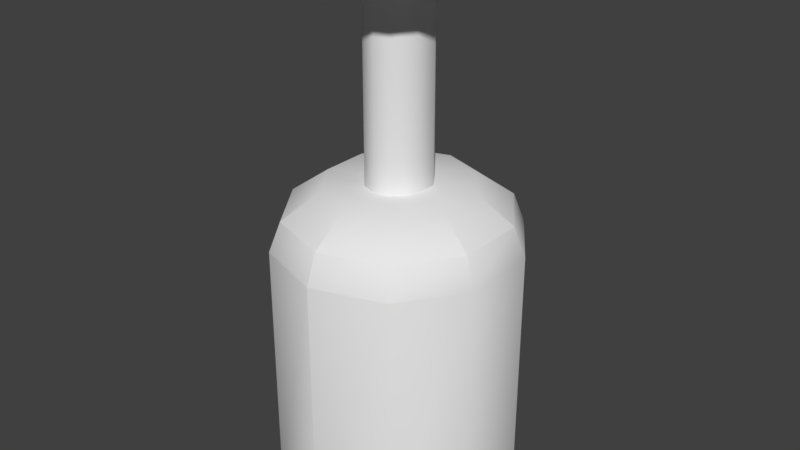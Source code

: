 # Source: Copa.blend  (saved by Blender 2.79.0; exported with 4.5.12 LTS)
import bpy
from mathutils import Matrix  # noqa: F401  (used for matrix-valued properties, if any)

bpy.ops.wm.read_factory_settings(use_empty=True)
scene = bpy.context.scene
scene.name = 'Scene'

# ---- collections
col_collection_1 = bpy.data.collections.new('Collection 1'); scene.collection.children.link(col_collection_1)

# ---- world
world_world = bpy.data.worlds.new('World'); scene.world = world_world
world_world.color = (0.05088, 0.05088, 0.05088)
world_world.use_sun_shadow = False
world_world.sun_shadow_jitter_overblur = 0.0
world_world.cycles.sampling_method = 'MANUAL'

# ---- meshes
me_untitled = bpy.data.meshes.new('Untitled')
me_untitled.from_pydata([(0.1555, -0.0571, -8.602), (5.04, -0.05711, -6.96), (8.058, -0.0571, -2.658), (8.058, -0.0571, 2.658), (5.04, -0.05711, 6.96), (0.1555, -0.0571, 8.602), (-4.728, -0.0571, 6.96), (-7.747, -0.0571, 2.658), (-7.747, -0.0571, -2.658), (-4.728, -0.0571, -6.96), (0.1555, 21.64, -5.22), (3.02, 21.64, -4.256), (4.852, 21.64, -1.645), (4.852, 21.64, 1.645), (3.02, 21.64, 4.256), (0.1555, 21.64, 5.22), (-2.709, 21.64, 4.256), (-4.541, 21.64, 1.645), (-4.541, 21.64, -1.645), (-2.709, 21.64, -4.256), (0.1555, 21.64, -2.414), (1.345, 21.64, -2.014), (2.193, 21.64, -0.8056), (2.193, 21.64, 0.8056), (1.345, 21.64, 2.014), (0.1555, 21.64, 2.414), (-1.033, 21.64, 2.014), (-1.882, 21.64, 0.8056), (-1.882, 21.64, -0.8056), (-1.033, 21.64, -2.014), (0.1555, 35.33, -2.414), (1.345, 35.33, -2.014), (2.193, 35.33, -0.8056), (2.193, 35.33, 0.8056), (1.345, 35.33, 2.014), (0.1555, 35.33, 2.414), (-1.033, 35.33, 2.014), (-1.882, 35.33, 0.8056), (-1.882, 35.33, -0.8056), (-1.033, 35.33, -2.014), (0.1555, 35.33, -6.746), (3.931, 35.33, -5.476), (6.298, 35.33, -2.102), (6.298, 35.33, 2.102), (3.931, 35.33, 5.476), (0.1555, 35.33, 6.746), (-3.62, 35.33, 5.476), (-5.987, 35.33, 2.102), (-5.987, 35.33, -2.102), (-3.62, 35.33, -5.476), (0.1555, 37.09, -8.272), (4.842, 37.09, -6.696), (7.745, 37.09, -2.559), (7.745, 37.09, 2.559), (4.842, 37.09, 6.696), (0.1555, 37.09, 8.272), (-4.531, 37.09, 6.696), (-7.434, 37.09, 2.559), (-7.434, 37.09, -2.559), (-4.531, 37.09, -6.696), (0.1555, -0.0571, -6.457), (3.759, -0.0571, -5.245), (6.025, -0.0571, -2.016), (6.025, -0.0571, 2.016), (3.759, -0.0571, 5.245), (0.1555, -0.0571, 6.457), (-3.448, -0.0571, 5.245), (-5.714, -0.0571, 2.016), (-5.714, -0.0571, -2.016), (-3.448, -0.0571, -5.245), (0.1555, 16.17, -5.22), (3.02, 16.17, -4.256), (4.852, 16.17, -1.645), (4.852, 16.17, 1.645), (3.02, 16.17, 4.256), (0.1555, 16.17, 5.22), (-2.709, 16.17, 4.256), (-4.541, 16.17, 1.645), (-4.541, 16.17, -1.645), (-2.709, 16.17, -4.256), (0.1555, 17.73, -8.602), (0.1555, 19.78, -7.814), (4.568, 19.78, -6.329), (5.04, 17.73, -6.96), (7.309, 19.78, -2.422), (8.058, 17.73, -2.658), (7.309, 19.78, 2.422), (8.058, 17.73, 2.658), (4.568, 19.78, 6.329), (5.04, 17.73, 6.96), (0.1555, 19.78, 7.814), (0.1555, 17.73, 8.602), (-4.257, 19.78, 6.329), (-4.728, 17.73, 6.96), (-6.998, 19.78, 2.422), (-7.747, 17.73, 2.658), (-6.998, 19.78, -2.422), (-7.747, 17.73, -2.658), (-4.257, 19.78, -6.329), (-4.728, 17.73, -6.96)], [], [(58, 57, 56, 55, 54, 53, 52, 51, 50, 59), (81, 98, 19, 10), (98, 96, 18, 19), (94, 17, 18, 96), (92, 16, 17, 94), (90, 15, 16, 92), (90, 88, 14, 15), (88, 86, 13, 14), (84, 12, 13, 86), (82, 11, 12, 84), (81, 10, 11, 82), (72, 73, 74, 75, 76, 77, 78, 79, 70, 71), (99, 80, 0, 9), (97, 99, 9, 8), (95, 97, 8, 7), (93, 95, 7, 6), (91, 93, 6, 5), (89, 91, 5, 4), (87, 89, 4, 3), (85, 87, 3, 2), (83, 85, 2, 1), (80, 83, 1, 0), (18, 17, 27, 28), (17, 16, 26, 27), (16, 15, 25, 26), (15, 14, 24, 25), (14, 13, 23, 24), (13, 12, 22, 23), (12, 11, 21, 22), (11, 10, 20, 21), (10, 19, 29, 20), (19, 18, 28, 29), (28, 27, 37, 38), (27, 26, 36, 37), (26, 25, 35, 36), (25, 24, 34, 35), (24, 23, 33, 34), (23, 22, 32, 33), (22, 21, 31, 32), (21, 20, 30, 31), (20, 29, 39, 30), (29, 28, 38, 39), (38, 37, 47, 48), (37, 36, 46, 47), (36, 35, 45, 46), (35, 34, 44, 45), (34, 33, 43, 44), (33, 32, 42, 43), (32, 31, 41, 42), (31, 30, 40, 41), (30, 39, 49, 40), (39, 38, 48, 49), (48, 47, 57, 58), (47, 46, 56, 57), (46, 45, 55, 56), (45, 44, 54, 55), (44, 43, 53, 54), (43, 42, 52, 53), (42, 41, 51, 52), (41, 40, 50, 51), (40, 49, 59, 50), (49, 48, 58, 59), (0, 1, 61, 60), (1, 2, 62, 61), (2, 3, 63, 62), (3, 4, 64, 63), (4, 5, 65, 64), (5, 6, 66, 65), (6, 7, 67, 66), (7, 8, 68, 67), (8, 9, 69, 68), (9, 0, 60, 69), (62, 63, 73, 72), (63, 64, 74, 73), (64, 65, 75, 74), (65, 66, 76, 75), (66, 67, 77, 76), (67, 68, 78, 77), (68, 69, 79, 78), (69, 60, 70, 79), (60, 61, 71, 70), (61, 62, 72, 71), (83, 80, 81, 82), (85, 83, 82, 84), (87, 85, 84, 86), (86, 88, 89, 87), (88, 90, 91, 89), (90, 92, 93, 91), (92, 94, 95, 93), (97, 95, 94, 96), (99, 97, 96, 98), (80, 99, 98, 81)])
me_untitled.polygons.foreach_set('use_smooth', [True] * 92)
_k = set([(0, 1), (0, 9), (0, 80), (1, 2), (1, 83), (2, 3), (3, 4), (4, 5), (4, 89), (5, 6), (5, 91), (6, 7), (6, 93), (7, 8), (8, 9), (9, 99), (10, 81), (11, 82), (12, 84), (13, 86), (14, 88), (15, 90), (16, 92), (17, 94), (18, 96), (19, 98), (20, 21), (20, 29), (21, 22), (22, 23), (23, 24), (24, 25), (25, 26), (26, 27), (27, 28), (28, 29), (30, 31), (30, 39), (31, 32), (32, 33), (33, 34), (34, 35), (35, 36), (36, 37), (37, 38), (38, 39), (40, 41), (40, 49), (41, 42), (42, 43), (43, 44), (44, 45), (45, 46), (46, 47), (47, 48), (48, 49), (50, 51), (50, 59), (51, 52), (52, 53), (53, 54), (54, 55), (55, 56), (56, 57), (57, 58), (58, 59), (60, 61), (60, 69), (61, 62), (62, 63), (63, 64), (64, 65), (65, 66), (66, 67), (67, 68), (68, 69), (70, 71), (70, 79), (71, 72), (72, 73), (73, 74), (74, 75), (75, 76), (76, 77), (77, 78), (78, 79), (80, 81), (80, 83), (80, 99), (81, 82), (81, 98), (82, 83), (82, 84), (83, 85), (84, 85), (84, 86), (86, 87), (86, 88), (87, 89), (88, 89), (88, 90), (89, 91), (90, 91), (90, 92), (91, 93), (92, 93), (92, 94), (93, 95), (94, 95), (94, 96), (96, 97), (96, 98), (97, 99), (98, 99)])
me_untitled.attributes.new('sharp_edge', 'BOOLEAN', 'EDGE').data.foreach_set('value', [ (min(e.vertices), max(e.vertices)) in _k for e in me_untitled.edges])
_uv = me_untitled.uv_layers.new(name='Texture')
_uv.uv.foreach_set('vector', [0.5232, 0.7629, 0.5306, 0.7566, 0.5407, 0.752, 0.5592, 0.7527, 0.6241, 0.7966, 0.556, 0.7982, 0.5339, 0.7892, 0.5233, 0.7813, 0.5192, 0.7751, 0.5195, 0.769, 0.04106, 0.7452, 0.04532, 0.6964, 0.08557, 0.7023, 0.08361, 0.7462, 0.04532, 0.6964, 0.05457, 0.6482, 0.09242, 0.657, 0.08557, 0.7023, 0.06821, 0.6004, 0.1058, 0.6133, 0.09242, 0.657, 0.05457, 0.6482, 0.08781, 0.5533, 0.1242, 0.5727, 0.1058, 0.6133, 0.06821, 0.6004, 0.1165, 0.5067, 0.1504, 0.5356, 0.1242, 0.5727, 0.08781, 0.5533, 0.1165, 0.5067, 0.1612, 0.4616, 0.1852, 0.5049, 0.1504, 0.5356, 0.09842, 0.9619, 0.06773, 0.9001, 0.1072, 0.8808, 0.1389, 0.9267, 0.05121, 0.8456, 0.0913, 0.8341, 0.1072, 0.8808, 0.06773, 0.9001, 0.04298, 0.7948, 0.08407, 0.7898, 0.0913, 0.8341, 0.05121, 0.8456, 0.04106, 0.7452, 0.08361, 0.7462, 0.08407, 0.7898, 0.04298, 0.7948, 0.7108, 0.6798, 0.6717, 0.6888, 0.6063, 0.677, 0.6446, 0.6158, 0.6809, 0.6017, 0.7049, 0.6061, 0.7233, 0.6184, 0.7362, 0.6314, 0.7397, 0.6476, 0.7313, 0.6639, 0.5319, 0.04643, 0.6062, 0.04643, 0.6062, 0.3031, 0.5319, 0.3031, 0.4561, 0.04643, 0.5319, 0.04643, 0.5319, 0.3031, 0.4561, 0.3031, 0.3794, 0.04643, 0.4561, 0.04643, 0.4561, 0.3031, 0.3794, 0.3031, 0.3036, 0.04643, 0.3794, 0.04643, 0.3794, 0.3031, 0.3036, 0.3031, 0.2292, 0.04643, 0.3036, 0.04643, 0.3036, 0.3031, 0.2292, 0.3031, 0.1549, 0.04643, 0.2292, 0.04643, 0.2292, 0.3031, 0.1549, 0.3031, 0.8331, 0.04643, 0.9089, 0.04643, 0.9089, 0.3031, 0.8331, 0.3031, 0.7564, 0.04643, 0.8331, 0.04643, 0.8331, 0.3031, 0.7564, 0.3031, 0.6806, 0.04643, 0.7564, 0.04643, 0.7564, 0.3031, 0.6806, 0.3031, 0.6062, 0.04643, 0.6806, 0.04643, 0.6806, 0.3031, 0.6062, 0.3031, 0.09242, 0.657, 0.1058, 0.6133, 0.1605, 0.6324, 0.154, 0.6751, 0.1058, 0.6133, 0.1242, 0.5727, 0.1775, 0.5988, 0.1605, 0.6324, 0.1242, 0.5727, 0.1504, 0.5356, 0.1931, 0.5738, 0.1775, 0.5988, 0.1504, 0.5356, 0.1852, 0.5049, 0.2086, 0.5494, 0.1931, 0.5738, 0.1389, 0.9267, 0.1072, 0.8808, 0.1614, 0.8573, 0.1743, 0.8875, 0.1072, 0.8808, 0.0913, 0.8341, 0.1482, 0.8196, 0.1614, 0.8573, 0.0913, 0.8341, 0.08407, 0.7898, 0.1479, 0.781, 0.1482, 0.8196, 0.08407, 0.7898, 0.08361, 0.7462, 0.1514, 0.7483, 0.1479, 0.781, 0.08361, 0.7462, 0.08557, 0.7023, 0.1506, 0.7149, 0.1514, 0.7483, 0.08557, 0.7023, 0.09242, 0.657, 0.154, 0.6751, 0.1506, 0.7149, 0.154, 0.6751, 0.1605, 0.6324, 0.4816, 0.7114, 0.474, 0.7384, 0.1605, 0.6324, 0.1775, 0.5988, 0.4945, 0.6849, 0.4816, 0.7114, 0.1775, 0.5988, 0.1931, 0.5738, 0.5095, 0.6606, 0.4945, 0.6849, 0.1931, 0.5738, 0.2086, 0.5494, 0.5338, 0.6371, 0.5095, 0.6606, 0.1743, 0.8875, 0.1614, 0.8573, 0.4857, 0.8506, 0.4927, 0.8834, 0.1614, 0.8573, 0.1482, 0.8196, 0.4709, 0.8231, 0.4857, 0.8506, 0.1482, 0.8196, 0.1479, 0.781, 0.4611, 0.7993, 0.4709, 0.8231, 0.1479, 0.781, 0.1514, 0.7483, 0.4555, 0.779, 0.4611, 0.7993, 0.1514, 0.7483, 0.1506, 0.7149, 0.4623, 0.7591, 0.4555, 0.779, 0.1506, 0.7149, 0.154, 0.6751, 0.474, 0.7384, 0.4623, 0.7591, 0.474, 0.7384, 0.4816, 0.7114, 0.5264, 0.752, 0.5195, 0.7604, 0.4816, 0.7114, 0.4945, 0.6849, 0.538, 0.7436, 0.5264, 0.752, 0.4945, 0.6849, 0.5095, 0.6606, 0.5618, 0.7364, 0.538, 0.7436, 0.5095, 0.6606, 0.5338, 0.6371, 0.6297, 0.7378, 0.5618, 0.7364, 0.4927, 0.8834, 0.4857, 0.8506, 0.5493, 0.8122, 0.6067, 0.8476, 0.4857, 0.8506, 0.4709, 0.8231, 0.5287, 0.7968, 0.5493, 0.8122, 0.4709, 0.8231, 0.4611, 0.7993, 0.5187, 0.7851, 0.5287, 0.7968, 0.4611, 0.7993, 0.4555, 0.779, 0.5145, 0.7762, 0.5187, 0.7851, 0.4555, 0.779, 0.4623, 0.7591, 0.5156, 0.7678, 0.5145, 0.7762, 0.4623, 0.7591, 0.474, 0.7384, 0.5195, 0.7604, 0.5156, 0.7678, 0.5195, 0.7604, 0.5264, 0.752, 0.5306, 0.7566, 0.5232, 0.7629, 0.5264, 0.752, 0.538, 0.7436, 0.5407, 0.752, 0.5306, 0.7566, 0.538, 0.7436, 0.5618, 0.7364, 0.5592, 0.7527, 0.5407, 0.752, 0.5618, 0.7364, 0.6297, 0.7378, 0.6241, 0.7966, 0.5592, 0.7527, 0.6067, 0.8476, 0.5493, 0.8122, 0.556, 0.7982, 0.6241, 0.7966, 0.5493, 0.8122, 0.5287, 0.7968, 0.5339, 0.7892, 0.556, 0.7982, 0.5287, 0.7968, 0.5187, 0.7851, 0.5233, 0.7813, 0.5339, 0.7892, 0.5187, 0.7851, 0.5145, 0.7762, 0.5192, 0.7751, 0.5233, 0.7813, 0.5145, 0.7762, 0.5156, 0.7678, 0.5195, 0.769, 0.5192, 0.7751, 0.5156, 0.7678, 0.5195, 0.7604, 0.5232, 0.7629, 0.5195, 0.769, 0.9782, 0.6366, 0.9705, 0.728, 0.9324, 0.717, 0.9366, 0.6389, 0.9705, 0.728, 0.935, 0.814, 0.9025, 0.7926, 0.9324, 0.717, 0.935, 0.814, 0.8761, 0.8862, 0.8522, 0.8577, 0.9025, 0.7926, 0.8761, 0.8862, 0.7959, 0.9308, 0.7889, 0.8941, 0.8522, 0.8577, 0.5946, 0.362, 0.6813, 0.3471, 0.6809, 0.3869, 0.6102, 0.3934, 0.6813, 0.3471, 0.7703, 0.3634, 0.756, 0.3995, 0.6809, 0.3869, 0.7703, 0.3634, 0.8503, 0.4052, 0.8269, 0.4352, 0.756, 0.3995, 0.8503, 0.4052, 0.9166, 0.4676, 0.8881, 0.4895, 0.8269, 0.4352, 0.9166, 0.4676, 0.9606, 0.5472, 0.9244, 0.562, 0.8881, 0.4895, 0.9606, 0.5472, 0.9782, 0.6366, 0.9366, 0.6389, 0.9244, 0.562, 0.9025, 0.7926, 0.8522, 0.8577, 0.6717, 0.6888, 0.7108, 0.6798, 0.8522, 0.8577, 0.7889, 0.8941, 0.6063, 0.677, 0.6717, 0.6888, 0.6102, 0.3934, 0.6809, 0.3869, 0.6446, 0.6158, 0.6063, 0.677, 0.6809, 0.3869, 0.756, 0.3995, 0.6809, 0.6017, 0.6446, 0.6158, 0.756, 0.3995, 0.8269, 0.4352, 0.7049, 0.6061, 0.6809, 0.6017, 0.8269, 0.4352, 0.8881, 0.4895, 0.7233, 0.6184, 0.7049, 0.6061, 0.8881, 0.4895, 0.9244, 0.562, 0.7362, 0.6314, 0.7233, 0.6184, 0.9244, 0.562, 0.9366, 0.6389, 0.7397, 0.6476, 0.7362, 0.6314, 0.9366, 0.6389, 0.9324, 0.717, 0.7313, 0.6639, 0.7397, 0.6476, 0.9324, 0.717, 0.9025, 0.7926, 0.7108, 0.6798, 0.7313, 0.6639, 0.01964, 0.7966, 0.01806, 0.7446, 0.04106, 0.7452, 0.04298, 0.7948, 0.02718, 0.851, 0.01964, 0.7966, 0.04298, 0.7948, 0.05121, 0.8456, 0.04212, 0.9101, 0.02718, 0.851, 0.05121, 0.8456, 0.06773, 0.9001, 0.06773, 0.9001, 0.09842, 0.9619, 0.06864, 0.9775, 0.04212, 0.9101, 0.1612, 0.4616, 0.1165, 0.5067, 0.0948, 0.4909, 0.139, 0.4373, 0.1165, 0.5067, 0.08781, 0.5533, 0.0663, 0.542, 0.0948, 0.4909, 0.08781, 0.5533, 0.06821, 0.6004, 0.04653, 0.5928, 0.0663, 0.542, 0.03244, 0.6432, 0.04653, 0.5928, 0.06821, 0.6004, 0.05457, 0.6482, 0.02284, 0.6936, 0.03244, 0.6432, 0.05457, 0.6482, 0.04532, 0.6964, 0.01806, 0.7446, 0.02284, 0.6936, 0.04532, 0.6964, 0.04106, 0.7452])
me_untitled.materials.append(None)
me_untitled.use_remesh_preserve_volume = False
me_untitled.use_remesh_preserve_attributes = False
me_untitled.use_mirror_vertex_groups = False
me_untitled.update()
me_untitled.normals_split_custom_set([tuple(v) for v in zip(*[iter([-2.156e-13, 1.0, 7.864e-08, -2.156e-13, 1.0, 7.864e-08, -2.156e-13, 1.0, 7.864e-08, -2.156e-13, 1.0, 7.864e-08, -2.156e-13, 1.0, 7.864e-08, -2.156e-13, 1.0, 7.864e-08, -2.156e-13, 1.0, 7.864e-08, -2.156e-13, 1.0, 7.864e-08, -2.156e-13, 1.0, 7.864e-08, -2.156e-13, 1.0, 7.864e-08, -0.1059, 0.6851, -0.7207, -0.349, 0.6844, -0.6402, -0.1824, 0.9524, -0.2441, -4.094e-05, 0.9526, -0.3041, -0.5148, 0.6845, -0.5162, -0.6595, 0.6835, -0.313, -0.2915, 0.9521, -0.09213, -0.1824, 0.9524, -0.2441, -0.7195, 0.6836, 0.1227, -0.2915, 0.9521, 0.0921, -0.2915, 0.9521, -0.09213, -0.7195, 0.6836, -0.1227, -0.5149, 0.6845, 0.5162, -0.1824, 0.9524, 0.2441, -0.2915, 0.9521, 0.0921, -0.6595, 0.6835, 0.313, -0.106, 0.6851, 0.7207, -2.917e-05, 0.9526, 0.3041, -0.1824, 0.9524, 0.2441, -0.349, 0.6844, 0.6401, 0.106, 0.6851, 0.7207, 0.349, 0.6845, 0.6401, 0.1824, 0.9524, 0.2441, -2.917e-05, 0.9526, 0.3041, 0.5148, 0.6845, 0.5161, 0.6594, 0.6836, 0.313, 0.2915, 0.9521, 0.09212, 0.1824, 0.9524, 0.2441, 0.7195, 0.6836, -0.1227, 0.2915, 0.9521, -0.0921, 0.2915, 0.9521, 0.09212, 0.7195, 0.6836, 0.1227, 0.5148, 0.6845, -0.5161, 0.1823, 0.9524, -0.2441, 0.2915, 0.9521, -0.0921, 0.6594, 0.6835, -0.313, 0.1059, 0.6851, -0.7207, -4.094e-05, 0.9526, -0.3041, 0.1823, 0.9524, -0.2441, 0.349, 0.6844, -0.6401, 0.0, -1.0, -5.026e-08, 0.0, -1.0, -5.026e-08, 0.0, -1.0, -5.026e-08, 0.0, -1.0, -5.026e-08, 0.0, -1.0, -5.026e-08, 0.0, -1.0, -5.026e-08, 0.0, -1.0, -5.026e-08, 0.0, -1.0, -5.026e-08, 0.0, -1.0, -5.026e-08, 0.0, -1.0, -5.026e-08, -0.5079, 0.1215, -0.8528, -0.1061, 0.1217, -0.9869, -2.474e-06, 0.000107, -1.0, -0.5986, 1.464e-05, -0.8011, -0.9375, 0.1829, -0.2961, -0.6738, 0.1216, -0.7288, -0.5985, 1.504e-05, -0.8011, -0.9536, 3.809e-07, -0.3012, -0.9375, 0.1829, 0.2961, -0.9375, 0.1829, -0.2961, -0.9536, 3.809e-07, -0.3012, -0.9536, 3.809e-07, 0.3012, -0.6738, 0.1215, 0.7288, -0.9375, 0.1829, 0.2961, -0.9536, 3.809e-07, 0.3012, -0.5985, 1.508e-05, 0.8011, -0.1061, 0.1218, 0.9869, -0.5079, 0.1215, 0.8528, -0.5986, 1.463e-05, 0.8011, -3.07e-06, 1.519e-05, 1.0, 0.5079, 0.1215, 0.8528, 0.1061, 0.1218, 0.9869, 8.047e-07, 1.519e-05, 1.0, 0.5986, 1.471e-05, 0.8011, 0.9375, 0.183, 0.2961, 0.6738, 0.1217, 0.7288, 0.5985, 1.485e-05, 0.8011, 0.9536, 2.958e-07, 0.3012, 0.9375, 0.183, -0.2961, 0.9375, 0.183, 0.2961, 0.9536, 2.958e-07, 0.3012, 0.9536, 2.958e-07, -0.3012, 0.6738, 0.1217, -0.7288, 0.9375, 0.183, -0.2961, 0.9536, 2.958e-07, -0.3012, 0.5985, 1.491e-05, -0.8011, 0.1061, 0.1218, -0.9869, 0.5079, 0.1215, -0.8528, 0.5986, 0.0001044, -0.8011, 1.788e-07, 1.526e-05, -1.0, -0.2915, 0.9521, -0.09213, -0.2915, 0.9521, 0.0921, 0.0, 1.0, 1.537e-07, 0.0, 1.0, -1.537e-07, -0.2915, 0.9521, 0.0921, -0.1824, 0.9524, 0.2441, 0.0, 1.0, -1.4e-08, 0.0, 1.0, 1.537e-07, -0.1824, 0.9524, 0.2441, -2.917e-05, 0.9526, 0.3041, 0.0, 1.0, -3.355e-07, 0.0, 1.0, -1.4e-08, -2.917e-05, 0.9526, 0.3041, 0.1824, 0.9524, 0.2441, 0.0, 1.0, -4.752e-07, 0.0, 1.0, -3.355e-07, 0.1824, 0.9524, 0.2441, 0.2915, 0.9521, 0.09212, 0.0, 1.0, -3.075e-07, 0.0, 1.0, -4.752e-07, 0.2915, 0.9521, 0.09212, 0.2915, 0.9521, -0.0921, 0.0, 1.0, 0.0, 0.0, 1.0, -3.075e-07, 0.2915, 0.9521, -0.0921, 0.1823, 0.9524, -0.2441, 0.0, 1.0, 1.677e-07, 0.0, 1.0, 0.0, 0.1823, 0.9524, -0.2441, -4.094e-05, 0.9526, -0.3041, 0.0, 1.0, 3.355e-07, 0.0, 1.0, 1.677e-07, -4.094e-05, 0.9526, -0.3041, -0.1824, 0.9524, -0.2441, 0.0, 1.0, 1.4e-08, 0.0, 1.0, 3.355e-07, -0.1824, 0.9524, -0.2441, -0.2915, 0.9521, -0.09213, 0.0, 1.0, -1.537e-07, 0.0, 1.0, 1.4e-08, -0.9536, 2.325e-07, -0.3012, -0.9536, 2.325e-07, 0.3012, -0.9536, 2.325e-07, 0.3012, -0.9536, 2.325e-07, -0.3012, -0.9536, 2.325e-07, 0.3012, -0.5985, 1.422e-07, 0.8011, -0.5985, 1.422e-07, 0.8011, -0.9536, 2.325e-07, 0.3012, -0.5985, 1.422e-07, 0.8011, -4.003e-08, -1.374e-09, 1.0, 6.005e-08, -1.374e-09, 1.0, -0.5985, 1.422e-07, 0.8011, -4.003e-08, -1.374e-09, 1.0, 0.5985, 2.259e-07, 0.8011, 0.5985, 2.259e-07, 0.8011, 6.005e-08, -1.374e-09, 1.0, 0.5985, 2.259e-07, 0.8011, 0.9536, 1.043e-06, 0.3012, 0.9536, 1.043e-06, 0.3012, 0.5985, 2.259e-07, 0.8011, 0.9536, 1.043e-06, 0.3012, 0.9536, 1.043e-06, -0.3012, 0.9536, 1.043e-06, -0.3012, 0.9536, 1.043e-06, 0.3012, 0.9536, 1.043e-06, -0.3012, 0.5985, 2.259e-07, -0.8011, 0.5985, 2.259e-07, -0.8011, 0.9536, 1.043e-06, -0.3012, 0.5985, 2.259e-07, -0.8011, -4.003e-08, -1.374e-09, -1.0, 6.005e-08, -1.374e-09, -1.0, 0.5985, 2.259e-07, -0.8011, -4.003e-08, -1.374e-09, -1.0, -0.5985, 1.422e-07, -0.8011, -0.5985, 1.422e-07, -0.8011, 6.005e-08, -1.374e-09, -1.0, -0.5985, 1.422e-07, -0.8011, -0.9536, 2.325e-07, -0.3012, -0.9536, 2.325e-07, -0.3012, -0.5985, 1.422e-07, -0.8011, 4.572e-07, -1.0, 6.639e-07, 4.572e-07, -1.0, -9.959e-07, 4.572e-07, -1.0, -9.959e-07, 4.572e-07, -1.0, 6.639e-07, 4.572e-07, -1.0, -9.959e-07, 6.839e-07, -1.0, -2.863e-07, 6.839e-07, -1.0, -2.863e-07, 4.572e-07, -1.0, -9.959e-07, 6.839e-07, -1.0, -2.863e-07, 3.719e-12, -1.0, 1.419e-06, 2.6e-12, -1.0, 1.419e-06, 6.839e-07, -1.0, -2.863e-07, 3.719e-12, -1.0, 1.419e-06, -6.912e-07, -1.0, 1.373e-06, -6.912e-07, -1.0, 1.373e-06, 2.6e-12, -1.0, 1.419e-06, -6.912e-07, -1.0, 1.373e-06, 0.0, -1.0, 6.639e-07, 0.0, -1.0, 6.639e-07, -6.912e-07, -1.0, 1.373e-06, 0.0, -1.0, 6.639e-07, 0.0, -1.0, -3.32e-07, 0.0, -1.0, -3.32e-07, 0.0, -1.0, 6.639e-07, 0.0, -1.0, -3.32e-07, -6.912e-07, -1.0, -1.041e-06, -6.912e-07, -1.0, -1.041e-06, 0.0, -1.0, -3.32e-07, -6.912e-07, -1.0, -1.041e-06, 3.719e-12, -1.0, -1.419e-06, 2.6e-12, -1.0, -1.419e-06, -6.912e-07, -1.0, -1.041e-06, 3.719e-12, -1.0, -1.419e-06, 6.839e-07, -1.0, -4.562e-08, 6.839e-07, -1.0, -4.562e-08, 2.6e-12, -1.0, -1.419e-06, 6.839e-07, -1.0, -4.562e-08, 4.572e-07, -1.0, 6.639e-07, 4.572e-07, -1.0, 6.639e-07, 6.839e-07, -1.0, -4.562e-08, -0.7222, -0.653, -0.2281, -0.7222, -0.653, 0.2281, -0.7222, -0.653, 0.2281, -0.7222, -0.653, -0.2281, -0.7222, -0.653, 0.2281, -0.4526, -0.6544, 0.6058, -0.4526, -0.6544, 0.6058, -0.7222, -0.653, 0.2281, -0.4526, -0.6544, 0.6058, -9.494e-08, -0.6553, 0.7554, -1.605e-06, -0.6553, 0.7554, -0.4526, -0.6544, 0.6058, -9.494e-08, -0.6553, 0.7554, 0.4526, -0.6544, 0.6058, 0.4526, -0.6544, 0.6058, -1.605e-06, -0.6553, 0.7554, 0.4526, -0.6544, 0.6058, 0.7222, -0.653, 0.2281, 0.7222, -0.653, 0.2281, 0.4526, -0.6544, 0.6058, 0.7222, -0.653, 0.2281, 0.7222, -0.653, -0.2281, 0.7222, -0.653, -0.2281, 0.7222, -0.653, 0.2281, 0.7222, -0.653, -0.2281, 0.4526, -0.6544, -0.6058, 0.4526, -0.6544, -0.6058, 0.7222, -0.653, -0.2281, 0.4526, -0.6544, -0.6058, -9.494e-08, -0.6553, -0.7554, -1.605e-06, -0.6553, -0.7554, 0.4526, -0.6544, -0.6058, -9.494e-08, -0.6553, -0.7554, -0.4526, -0.6544, -0.6058, -0.4526, -0.6544, -0.6058, -1.605e-06, -0.6553, -0.7554, -0.4526, -0.6544, -0.6058, -0.7222, -0.653, -0.2281, -0.7222, -0.653, -0.2281, -0.4526, -0.6544, -0.6058, -4.194e-07, -1.0, 4.665e-07, -4.37e-07, -1.0, 6.28e-07, -4.37e-07, -1.0, 6.28e-07, -4.194e-07, -1.0, 4.665e-07, -4.37e-07, -1.0, 6.28e-07, 6.396e-07, -1.0, 2.589e-07, 6.396e-07, -1.0, 2.589e-07, -4.37e-07, -1.0, 6.28e-07, 6.396e-07, -1.0, 2.589e-07, 6.396e-07, -1.0, -2.589e-07, 6.396e-07, -1.0, -2.589e-07, 6.396e-07, -1.0, 2.589e-07, 6.396e-07, -1.0, -2.589e-07, -4.37e-07, -1.0, -6.28e-07, -4.37e-07, -1.0, -6.28e-07, 6.396e-07, -1.0, -2.589e-07, -4.37e-07, -1.0, -6.28e-07, -4.194e-07, -1.0, -4.665e-07, -4.194e-07, -1.0, -4.665e-07, -4.37e-07, -1.0, -6.28e-07, -4.194e-07, -1.0, -4.665e-07, -1.68e-07, -1.0, 1.942e-07, -1.68e-07, -1.0, 1.942e-07, -4.194e-07, -1.0, -4.665e-07, -1.68e-07, -1.0, 1.942e-07, -9.872e-07, -1.0, 2.916e-07, -9.872e-07, -1.0, 2.916e-07, -1.68e-07, -1.0, 1.942e-07, -9.872e-07, -1.0, 2.916e-07, -9.872e-07, -1.0, -2.916e-07, -9.872e-07, -1.0, -2.916e-07, -9.872e-07, -1.0, 2.916e-07, -9.872e-07, -1.0, -2.916e-07, -1.68e-07, -1.0, -1.942e-07, -1.68e-07, -1.0, -1.942e-07, -9.872e-07, -1.0, -2.916e-07, -1.68e-07, -1.0, -1.942e-07, -4.194e-07, -1.0, 4.665e-07, -4.194e-07, -1.0, 4.665e-07, -1.68e-07, -1.0, -1.942e-07, -0.9508, -0.07559, 0.3003, -0.9508, -0.07559, -0.3003, -0.9508, -0.07559, -0.3003, -0.9508, -0.07559, 0.3003, -0.9508, -0.07559, -0.3003, -0.5968, -0.07587, -0.7988, -0.5968, -0.07587, -0.7988, -0.9508, -0.07559, -0.3003, -0.5968, -0.07587, -0.7988, 4.98e-07, -0.07605, -0.9971, 6.109e-07, -0.07605, -0.9971, -0.5968, -0.07587, -0.7988, 4.98e-07, -0.07605, -0.9971, 0.5968, -0.07587, -0.7988, 0.5968, -0.07587, -0.7988, 6.109e-07, -0.07605, -0.9971, 0.5968, -0.07587, -0.7988, 0.9508, -0.07559, -0.3003, 0.9508, -0.07559, -0.3003, 0.5968, -0.07587, -0.7988, 0.9508, -0.07559, -0.3003, 0.9508, -0.07559, 0.3003, 0.9508, -0.07559, 0.3003, 0.9508, -0.07559, -0.3003, 0.9508, -0.07559, 0.3003, 0.5968, -0.07587, 0.7988, 0.5968, -0.07587, 0.7988, 0.9508, -0.07559, 0.3003, 0.5968, -0.07587, 0.7988, 4.98e-07, -0.07605, 0.9971, 6.306e-07, -0.07605, 0.9971, 0.5968, -0.07587, 0.7988, 4.98e-07, -0.07605, 0.9971, -0.5968, -0.07587, 0.7988, -0.5968, -0.07587, 0.7988, 6.306e-07, -0.07605, 0.9971, -0.5968, -0.07587, 0.7988, -0.9508, -0.07559, 0.3003, -0.9508, -0.07559, 0.3003, -0.5968, -0.07587, 0.7988, 0.4889, 0.2425, -0.838, 0.1126, 0.2428, -0.9635, 0.06914, 0.532, -0.8439, 0.4513, 0.5313, -0.717, 0.9375, 0.183, -0.2961, 0.665, 0.2425, -0.7064, 0.5595, 0.5313, -0.6361, 0.7865, 0.5301, -0.3167, 0.9375, 0.183, 0.2961, 0.9375, 0.183, -0.2961, 0.8257, 0.5301, -0.1926, 0.8257, 0.5302, 0.1926, 0.7866, 0.5301, 0.3167, 0.5596, 0.5313, 0.636, 0.6651, 0.2425, 0.7063, 0.9375, 0.183, 0.2961, 0.4514, 0.5313, 0.7169, 0.06911, 0.532, 0.8439, 0.1126, 0.2428, 0.9635, 0.4889, 0.2425, 0.8379, -0.06917, 0.532, 0.8439, -0.4515, 0.5312, 0.717, -0.4889, 0.2423, 0.838, -0.1126, 0.2428, 0.9635, -0.5596, 0.5312, 0.6361, -0.7866, 0.53, 0.3167, -0.9375, 0.1829, 0.2961, -0.6651, 0.2423, 0.7064, -0.9375, 0.1829, -0.2961, -0.9375, 0.1829, 0.2961, -0.8258, 0.5301, 0.1926, -0.8258, 0.5301, -0.1926, -0.665, 0.2423, -0.7064, -0.9375, 0.1829, -0.2961, -0.7866, 0.5301, -0.3167, -0.5596, 0.5312, -0.6362, -0.1126, 0.2428, -0.9635, -0.4889, 0.2423, -0.838, -0.4514, 0.5312, -0.717, -0.06915, 0.532, -0.8439])] * 3)])

# ---- objects
ob_texture_group = bpy.data.objects.new('Texture Group', None)
ob_mesh = bpy.data.objects.new('Mesh', me_untitled)

# ---- transforms, parenting, visibility, modifiers, constraints
ob_texture_group.location = (0.0, 0.0, 0.0)
ob_texture_group.rotation_euler = (1.571, -0.0, 0.0)
ob_texture_group.scale = (0.01, 0.01, 0.01)
ob_texture_group.empty_image_offset = (0.0, 0.0)
ob_texture_group.color = (0.8, 0.8, 0.8, 1.0)
ob_texture_group.lineart.crease_threshold = 0.0
ob_mesh.location = (0.0, 0.0, 0.0)
ob_mesh.rotation_euler = (1.571, -0.0, 0.0)
ob_mesh.scale = (0.01, 0.01, 0.01)
ob_mesh.color = (0.8, 0.8, 0.8, 1.0)
ob_mesh.lineart.crease_threshold = 0.0

# ---- collection membership
col_collection_1.objects.link(ob_texture_group)
col_collection_1.objects.link(ob_mesh)

# ---- scene / render settings (as saved in the file)
scene.frame_start = 1; scene.frame_end = 250; scene.frame_set(1)
scene.render.engine = 'BLENDER_EEVEE_NEXT'
scene.render.resolution_percentage = 50
scene.render.dither_intensity = 0.0
scene.render.bake_margin = 2
scene.cycles.use_denoising = False
scene.cycles.samples = 128
scene.cycles.sampling_pattern = 'TABULATED_SOBOL'
scene.cycles.use_adaptive_sampling = False
scene.cycles.use_light_tree = False
scene.cycles.blur_glossy = 0.0
scene.cycles.sample_clamp_indirect = 0.0
scene.view_settings.view_transform = 'Standard'
bpy.context.view_layer.update()

# ---- added for rendering (the .blend has no active camera and no usable light): camera, sun
cam_auto = bpy.data.cameras.new('AutoCamera')
cam_auto.lens = 50.0
cam_auto.sensor_width = 36.0
cam_auto.clip_end = 1000.0
ob_auto_camera = bpy.data.objects.new('AutoCamera', cam_auto)
scene.collection.objects.link(ob_auto_camera)
ob_auto_camera.location = (0.40757, -0.487217, 0.509975)
ob_auto_camera.rotation_euler = (1.09748, -7.21219e-08, 0.694738)
scene.camera = ob_auto_camera
light_auto_sun = bpy.data.lights.new('AutoSun', 'SUN')
light_auto_sun.energy = 3.0
light_auto_sun.angle = 0.0523599
ob_auto_sun = bpy.data.objects.new('AutoSun', light_auto_sun)
scene.collection.objects.link(ob_auto_sun)
ob_auto_sun.rotation_euler = (0.872665, 0.174533, 0.523599)
bpy.context.view_layer.update()
